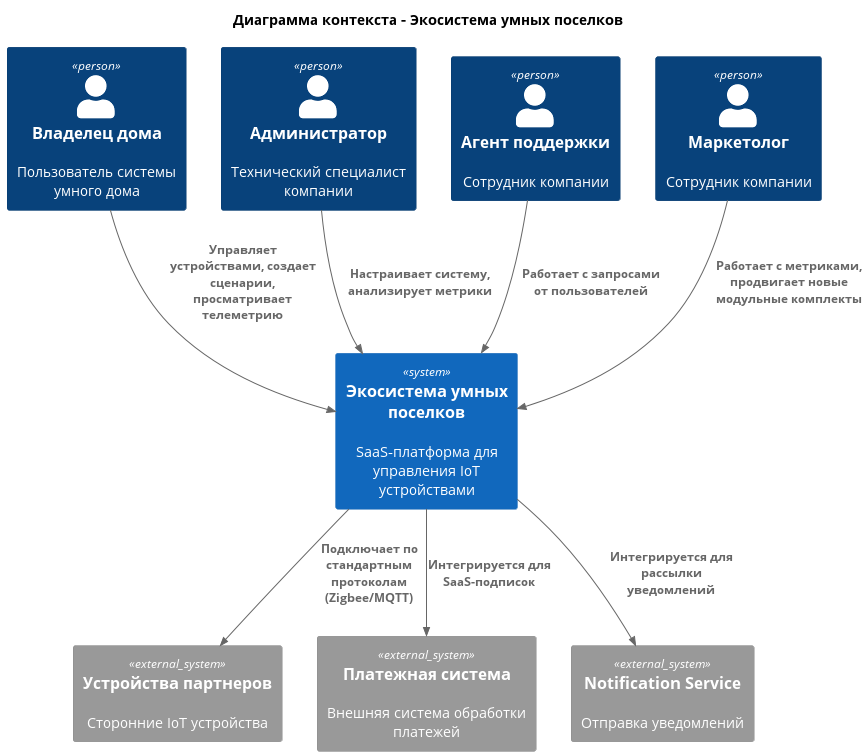

The diagram above was rendered by PlantUML. Its source (embedded in the PNG):
@startuml ContextDiagram
!include https://raw.githubusercontent.com/plantuml-stdlib/C4-PlantUML/master/C4_Context.puml

title Диаграмма контекста - Экосистема умных поселков

Person(owner, "Владелец дома", "Пользователь системы умного дома")
Person(admin, "Администратор", "Технический специалист компании")
Person(support_agent, "Агент поддержки", "Сотрудник компании")
Person(market_agent, "Маркетолог", "Сотрудник компании")
System(ecosystem, "Экосистема умных поселков", "SaaS-платформа для управления IoT устройствами")

System_Ext(partner_devices, "Устройства партнеров", "Сторонние IoT устройства")
System_Ext(payment, "Платежная система", "Внешняя система обработки платежей")
System_Ext(email, "Notification Service", "Отправка уведомлений")

Rel(owner, ecosystem, "Управляет устройствами, создает сценарии, просматривает телеметрию")
Rel(admin, ecosystem, "Настраивает систему, анализирует метрики")
Rel(support_agent, ecosystem, "Работает с запросами от пользователей")
Rel(market_agent, ecosystem, "Работает с метриками, продвигает новые модульные комплекты")
Rel(ecosystem, partner_devices, "Подключает по стандартным протоколам (Zigbee/MQTT)")
Rel(ecosystem, payment, "Интегрируется для SaaS-подписок")
Rel(ecosystem, email, "Интегрируется для рассылки уведомлений")

@enduml